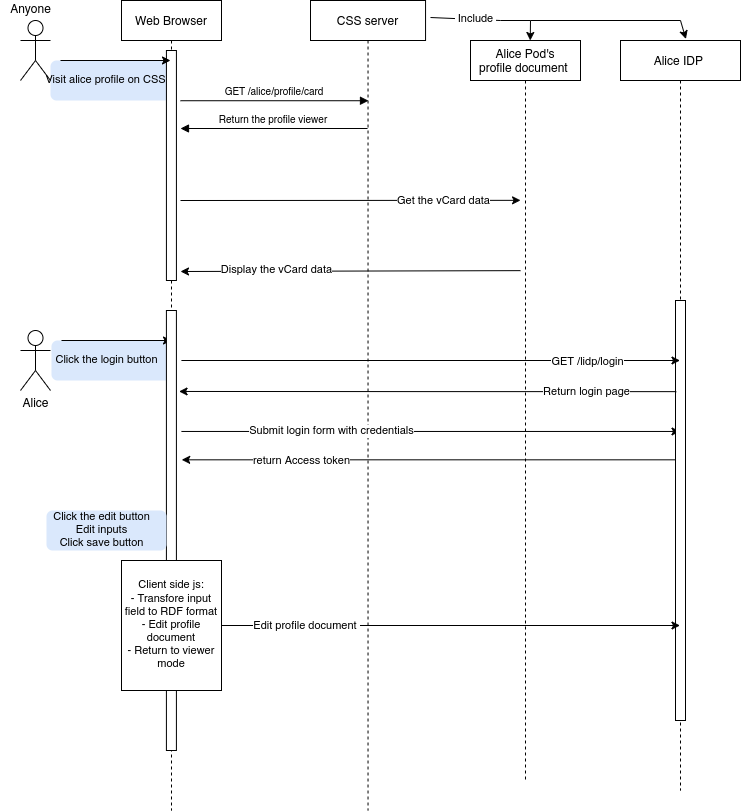

The diagram above was exported from draw.io. Its source (the exported page's mxGraphModel, read from the mxfile embedded in the PNG):
<mxGraphModel dx="868" dy="461" grid="1" gridSize="10" guides="1" tooltips="1" connect="1" arrows="1" fold="1" page="1" pageScale="1" pageWidth="850" pageHeight="1100" math="0" shadow="0">
  <root>
    <mxCell id="0" />
    <mxCell id="1" parent="0" />
    <mxCell id="7mpTTKdr5r8Yw1x0jIv6-62" value="" style="rounded=1;whiteSpace=wrap;html=1;fontSize=9;strokeColor=none;fillColor=#dae8fc;" parent="1" vertex="1">
      <mxGeometry x="50" y="140" width="120" height="40" as="geometry" />
    </mxCell>
    <mxCell id="3nuBFxr9cyL0pnOWT2aG-1" value="Web Browser" style="shape=umlLifeline;perimeter=lifelinePerimeter;container=1;collapsible=0;recursiveResize=0;rounded=0;shadow=0;strokeWidth=1;" parent="1" vertex="1">
      <mxGeometry x="121" y="80" width="100" height="810" as="geometry" />
    </mxCell>
    <mxCell id="7mpTTKdr5r8Yw1x0jIv6-63" value="" style="verticalAlign=bottom;startArrow=oval;endArrow=none;startSize=8;shadow=0;strokeWidth=1;fontSize=9;strokeColor=none;" parent="3nuBFxr9cyL0pnOWT2aG-1" target="7mpTTKdr5r8Yw1x0jIv6-62" edge="1">
      <mxGeometry x="-0.0476" y="-20" relative="1" as="geometry">
        <mxPoint x="60" y="150" as="sourcePoint" />
        <mxPoint x="165" y="150" as="targetPoint" />
        <mxPoint as="offset" />
      </mxGeometry>
    </mxCell>
    <mxCell id="qFMU2RLhX9veRDauoFRw-7" value="" style="rounded=1;whiteSpace=wrap;html=1;fontSize=9;strokeColor=none;fillColor=#dae8fc;" parent="3nuBFxr9cyL0pnOWT2aG-1" vertex="1">
      <mxGeometry x="-70" y="340" width="120" height="40" as="geometry" />
    </mxCell>
    <mxCell id="qFMU2RLhX9veRDauoFRw-8" value="" style="endArrow=classic;html=1;rounded=0;fontSize=10;" parent="3nuBFxr9cyL0pnOWT2aG-1" edge="1">
      <mxGeometry width="50" height="50" relative="1" as="geometry">
        <mxPoint x="-60" y="340" as="sourcePoint" />
        <mxPoint x="50" y="340" as="targetPoint" />
      </mxGeometry>
    </mxCell>
    <mxCell id="qFMU2RLhX9veRDauoFRw-9" value="&lt;font style=&quot;font-size: 11px&quot;&gt;Click the login button&lt;/font&gt;" style="text;html=1;align=center;verticalAlign=middle;resizable=0;points=[];autosize=1;strokeColor=none;fillColor=none;fontSize=9;fontColor=#000000;" parent="3nuBFxr9cyL0pnOWT2aG-1" vertex="1">
      <mxGeometry x="-75" y="350" width="120" height="20" as="geometry" />
    </mxCell>
    <mxCell id="qFMU2RLhX9veRDauoFRw-14" value="" style="rounded=0;whiteSpace=wrap;html=1;" parent="3nuBFxr9cyL0pnOWT2aG-1" vertex="1">
      <mxGeometry x="44.91" y="310" width="10" height="440" as="geometry" />
    </mxCell>
    <mxCell id="qFMU2RLhX9veRDauoFRw-24" value="" style="rounded=0;whiteSpace=wrap;html=1;" parent="3nuBFxr9cyL0pnOWT2aG-1" vertex="1">
      <mxGeometry x="44.92" y="50" width="10" height="230" as="geometry" />
    </mxCell>
    <mxCell id="qFMU2RLhX9veRDauoFRw-29" value="" style="rounded=1;whiteSpace=wrap;html=1;fontSize=9;strokeColor=none;fillColor=#dae8fc;" parent="3nuBFxr9cyL0pnOWT2aG-1" vertex="1">
      <mxGeometry x="-75" y="510" width="120" height="40" as="geometry" />
    </mxCell>
    <mxCell id="qFMU2RLhX9veRDauoFRw-30" value="&lt;font style=&quot;font-size: 11px&quot;&gt;Click the edit button&lt;br&gt;Edit inputs&lt;br&gt;Click save button&lt;br&gt;&lt;/font&gt;" style="text;html=1;align=center;verticalAlign=middle;resizable=0;points=[];autosize=1;strokeColor=none;fillColor=none;fontSize=9;fontColor=#000000;" parent="3nuBFxr9cyL0pnOWT2aG-1" vertex="1">
      <mxGeometry x="-75" y="510" width="110" height="40" as="geometry" />
    </mxCell>
    <mxCell id="qFMU2RLhX9veRDauoFRw-33" value="Client side js:&lt;br&gt;- Transfore input field to RDF format&lt;br&gt;- Edit profile document&lt;br&gt;- Return to viewer mode" style="rounded=0;whiteSpace=wrap;html=1;fontSize=11;align=center;" parent="3nuBFxr9cyL0pnOWT2aG-1" vertex="1">
      <mxGeometry y="560" width="100" height="130" as="geometry" />
    </mxCell>
    <mxCell id="3nuBFxr9cyL0pnOWT2aG-5" value="CSS server" style="shape=umlLifeline;perimeter=lifelinePerimeter;container=1;collapsible=0;recursiveResize=0;rounded=0;shadow=0;strokeWidth=1;" parent="1" vertex="1">
      <mxGeometry x="310" y="80" width="115.05" height="810" as="geometry" />
    </mxCell>
    <mxCell id="qFMU2RLhX9veRDauoFRw-25" value="" style="endArrow=classic;html=1;rounded=0;fontSize=9;exitX=0.493;exitY=0.46;exitDx=0;exitDy=0;exitPerimeter=0;" parent="3nuBFxr9cyL0pnOWT2aG-5" target="qFMU2RLhX9veRDauoFRw-1" edge="1">
      <mxGeometry width="50" height="50" relative="1" as="geometry">
        <mxPoint x="-129.07780999999994" y="430.96000000000004" as="sourcePoint" />
        <mxPoint x="207.49000000000007" y="430.0000000000001" as="targetPoint" />
      </mxGeometry>
    </mxCell>
    <mxCell id="qFMU2RLhX9veRDauoFRw-26" value="Submit login form with credentials" style="edgeLabel;html=1;align=center;verticalAlign=middle;resizable=0;points=[];fontSize=11;" parent="qFMU2RLhX9veRDauoFRw-25" vertex="1" connectable="0">
      <mxGeometry x="0.1935" relative="1" as="geometry">
        <mxPoint x="-148" as="offset" />
      </mxGeometry>
    </mxCell>
    <mxCell id="qFMU2RLhX9veRDauoFRw-27" value="" style="endArrow=classic;html=1;rounded=0;fontSize=9;" parent="3nuBFxr9cyL0pnOWT2aG-5" source="qFMU2RLhX9veRDauoFRw-1" edge="1">
      <mxGeometry width="50" height="50" relative="1" as="geometry">
        <mxPoint x="203.7899999999998" y="459.32000000000005" as="sourcePoint" />
        <mxPoint x="-128.79500000000002" y="459.32000000000005" as="targetPoint" />
      </mxGeometry>
    </mxCell>
    <mxCell id="qFMU2RLhX9veRDauoFRw-28" value="return Access token" style="edgeLabel;html=1;align=center;verticalAlign=middle;resizable=0;points=[];fontSize=11;" parent="qFMU2RLhX9veRDauoFRw-27" vertex="1" connectable="0">
      <mxGeometry x="-0.2398" y="-2" relative="1" as="geometry">
        <mxPoint x="-190" y="3" as="offset" />
      </mxGeometry>
    </mxCell>
    <mxCell id="3nuBFxr9cyL0pnOWT2aG-8" value="GET /alice/profile/card" style="verticalAlign=bottom;endArrow=block;entryX=0.504;entryY=0.083;shadow=0;strokeWidth=1;fontSize=10;entryDx=0;entryDy=0;entryPerimeter=0;exitX=0.59;exitY=0.083;exitDx=0;exitDy=0;exitPerimeter=0;" parent="1" edge="1">
      <mxGeometry relative="1" as="geometry">
        <mxPoint x="180" y="180.23000000000002" as="sourcePoint" />
        <mxPoint x="367.98519999999996" y="180.23000000000002" as="targetPoint" />
      </mxGeometry>
    </mxCell>
    <mxCell id="3nuBFxr9cyL0pnOWT2aG-9" value="Return the profile viewer" style="verticalAlign=bottom;endArrow=block;shadow=0;strokeWidth=1;fontSize=10;" parent="1" source="3nuBFxr9cyL0pnOWT2aG-5" edge="1">
      <mxGeometry relative="1" as="geometry">
        <mxPoint x="344.9999999999999" y="196.06999999999994" as="sourcePoint" />
        <mxPoint x="180" y="208" as="targetPoint" />
      </mxGeometry>
    </mxCell>
    <mxCell id="7mpTTKdr5r8Yw1x0jIv6-2" value="Alice Pod's &#10;profile document " style="shape=umlLifeline;perimeter=lifelinePerimeter;container=1;collapsible=0;recursiveResize=0;rounded=0;shadow=0;strokeWidth=1;" parent="1" vertex="1">
      <mxGeometry x="470" y="120" width="110" height="740" as="geometry" />
    </mxCell>
    <mxCell id="7mpTTKdr5r8Yw1x0jIv6-1" value="" style="shape=umlActor;verticalLabelPosition=bottom;verticalAlign=top;html=1;outlineConnect=0;" parent="1" vertex="1">
      <mxGeometry x="20" y="100" width="30" height="60" as="geometry" />
    </mxCell>
    <mxCell id="7mpTTKdr5r8Yw1x0jIv6-28" value="" style="endArrow=classic;html=1;rounded=0;fontSize=10;" parent="1" edge="1">
      <mxGeometry width="50" height="50" relative="1" as="geometry">
        <mxPoint x="60" y="140" as="sourcePoint" />
        <mxPoint x="170" y="140" as="targetPoint" />
      </mxGeometry>
    </mxCell>
    <mxCell id="7mpTTKdr5r8Yw1x0jIv6-64" value="&lt;font style=&quot;font-size: 11px&quot;&gt;Visit alice profile on CSS&lt;/font&gt;" style="text;html=1;align=center;verticalAlign=middle;resizable=0;points=[];autosize=1;strokeColor=none;fillColor=none;fontSize=9;fontColor=#000000;" parent="1" vertex="1">
      <mxGeometry x="35" y="150" width="140" height="20" as="geometry" />
    </mxCell>
    <mxCell id="08a-jEoo9XN-upCzI654-9" value="" style="endArrow=classic;html=1;rounded=0;fontColor=#999999;strokeColor=#000000;entryX=0.543;entryY=0;entryDx=0;entryDy=0;entryPerimeter=0;exitX=1.043;exitY=0.021;exitDx=0;exitDy=0;exitPerimeter=0;" parent="1" source="3nuBFxr9cyL0pnOWT2aG-5" target="7mpTTKdr5r8Yw1x0jIv6-2" edge="1">
      <mxGeometry width="50" height="50" relative="1" as="geometry">
        <mxPoint x="430" y="100" as="sourcePoint" />
        <mxPoint x="440" y="170" as="targetPoint" />
        <Array as="points">
          <mxPoint x="500" y="100" />
          <mxPoint x="530" y="100" />
        </Array>
      </mxGeometry>
    </mxCell>
    <mxCell id="08a-jEoo9XN-upCzI654-10" value="&lt;font color=&quot;#000000&quot;&gt;&amp;nbsp;Include&amp;nbsp;&lt;/font&gt;" style="edgeLabel;html=1;align=center;verticalAlign=middle;resizable=0;points=[];fontColor=#999999;" parent="08a-jEoo9XN-upCzI654-9" vertex="1" connectable="0">
      <mxGeometry x="-0.2448" relative="1" as="geometry">
        <mxPoint as="offset" />
      </mxGeometry>
    </mxCell>
    <mxCell id="08a-jEoo9XN-upCzI654-11" value="" style="endArrow=classic;html=1;rounded=0;fontColor=#000000;strokeColor=#000000;entryX=0.455;entryY=0.216;entryDx=0;entryDy=0;entryPerimeter=0;" parent="1" target="7mpTTKdr5r8Yw1x0jIv6-2" edge="1">
      <mxGeometry width="50" height="50" relative="1" as="geometry">
        <mxPoint x="180" y="280" as="sourcePoint" />
        <mxPoint x="340" y="230" as="targetPoint" />
      </mxGeometry>
    </mxCell>
    <mxCell id="08a-jEoo9XN-upCzI654-12" value="Get the vCard data" style="edgeLabel;html=1;align=center;verticalAlign=middle;resizable=0;points=[];fontColor=#000000;" parent="08a-jEoo9XN-upCzI654-11" vertex="1" connectable="0">
      <mxGeometry x="0.541" y="-1" relative="1" as="geometry">
        <mxPoint as="offset" />
      </mxGeometry>
    </mxCell>
    <mxCell id="08a-jEoo9XN-upCzI654-13" value="" style="endArrow=classic;html=1;rounded=0;fontColor=#000000;strokeColor=#000000;exitX=0.455;exitY=0.311;exitDx=0;exitDy=0;exitPerimeter=0;" parent="1" source="7mpTTKdr5r8Yw1x0jIv6-2" edge="1">
      <mxGeometry width="50" height="50" relative="1" as="geometry">
        <mxPoint x="460" y="350" as="sourcePoint" />
        <mxPoint x="180" y="351" as="targetPoint" />
      </mxGeometry>
    </mxCell>
    <mxCell id="08a-jEoo9XN-upCzI654-14" value="Display the vCard data" style="edgeLabel;html=1;align=center;verticalAlign=middle;resizable=0;points=[];fontColor=#000000;" parent="08a-jEoo9XN-upCzI654-13" vertex="1" connectable="0">
      <mxGeometry x="0.7224" y="-1" relative="1" as="geometry">
        <mxPoint x="48" as="offset" />
      </mxGeometry>
    </mxCell>
    <mxCell id="qFMU2RLhX9veRDauoFRw-1" value="Alice IDP " style="shape=umlLifeline;perimeter=lifelinePerimeter;container=1;collapsible=0;recursiveResize=0;rounded=0;shadow=0;strokeWidth=1;" parent="1" vertex="1">
      <mxGeometry x="620" y="120" width="120" height="750" as="geometry" />
    </mxCell>
    <mxCell id="qFMU2RLhX9veRDauoFRw-17" value="" style="rounded=0;whiteSpace=wrap;html=1;" parent="qFMU2RLhX9veRDauoFRw-1" vertex="1">
      <mxGeometry x="55" y="260" width="10" height="420" as="geometry" />
    </mxCell>
    <mxCell id="qFMU2RLhX9veRDauoFRw-2" value="" style="endArrow=classic;html=1;rounded=0;entryX=0.545;entryY=-0.002;entryDx=0;entryDy=0;entryPerimeter=0;" parent="1" target="qFMU2RLhX9veRDauoFRw-1" edge="1">
      <mxGeometry width="50" height="50" relative="1" as="geometry">
        <mxPoint x="530" y="100" as="sourcePoint" />
        <mxPoint x="610" y="120" as="targetPoint" />
        <Array as="points">
          <mxPoint x="680" y="100" />
        </Array>
      </mxGeometry>
    </mxCell>
    <mxCell id="qFMU2RLhX9veRDauoFRw-4" value="Anyone" style="text;html=1;align=center;verticalAlign=middle;resizable=0;points=[];autosize=1;strokeColor=none;fillColor=none;" parent="1" vertex="1">
      <mxGeometry y="80" width="60" height="20" as="geometry" />
    </mxCell>
    <mxCell id="qFMU2RLhX9veRDauoFRw-5" value="Alice" style="shape=umlActor;verticalLabelPosition=bottom;verticalAlign=top;html=1;outlineConnect=0;" parent="1" vertex="1">
      <mxGeometry x="20" y="410" width="30" height="60" as="geometry" />
    </mxCell>
    <mxCell id="qFMU2RLhX9veRDauoFRw-19" value="" style="endArrow=classic;html=1;rounded=0;exitX=1;exitY=0.25;exitDx=0;exitDy=0;" parent="1" edge="1">
      <mxGeometry width="50" height="50" relative="1" as="geometry">
        <mxPoint x="180.91000000000008" y="440" as="sourcePoint" />
        <mxPoint x="679.4999999999998" y="440" as="targetPoint" />
      </mxGeometry>
    </mxCell>
    <mxCell id="qFMU2RLhX9veRDauoFRw-20" value="GET /lidp/login" style="edgeLabel;html=1;align=center;verticalAlign=middle;resizable=0;points=[];" parent="qFMU2RLhX9veRDauoFRw-19" vertex="1" connectable="0">
      <mxGeometry x="0.6285" y="-1" relative="1" as="geometry">
        <mxPoint as="offset" />
      </mxGeometry>
    </mxCell>
    <mxCell id="qFMU2RLhX9veRDauoFRw-22" style="edgeStyle=orthogonalEdgeStyle;rounded=0;orthogonalLoop=1;jettySize=auto;html=1;entryX=1.265;entryY=0.184;entryDx=0;entryDy=0;entryPerimeter=0;exitX=0.078;exitY=0.217;exitDx=0;exitDy=0;exitPerimeter=0;" parent="1" source="qFMU2RLhX9veRDauoFRw-17" target="qFMU2RLhX9veRDauoFRw-14" edge="1">
      <mxGeometry relative="1" as="geometry" />
    </mxCell>
    <mxCell id="qFMU2RLhX9veRDauoFRw-23" value="Return login page" style="edgeLabel;html=1;align=center;verticalAlign=middle;resizable=0;points=[];" parent="qFMU2RLhX9veRDauoFRw-22" vertex="1" connectable="0">
      <mxGeometry x="-0.6436" relative="1" as="geometry">
        <mxPoint x="-1" as="offset" />
      </mxGeometry>
    </mxCell>
    <mxCell id="qFMU2RLhX9veRDauoFRw-35" value="" style="endArrow=classic;html=1;rounded=0;fontSize=11;" parent="1" source="qFMU2RLhX9veRDauoFRw-33" target="qFMU2RLhX9veRDauoFRw-1" edge="1">
      <mxGeometry width="50" height="50" relative="1" as="geometry">
        <mxPoint x="390" y="670" as="sourcePoint" />
        <mxPoint x="440" y="620" as="targetPoint" />
      </mxGeometry>
    </mxCell>
    <mxCell id="qFMU2RLhX9veRDauoFRw-36" value="Edit profile document&amp;nbsp;" style="edgeLabel;html=1;align=center;verticalAlign=middle;resizable=0;points=[];fontSize=11;" parent="qFMU2RLhX9veRDauoFRw-35" vertex="1" connectable="0">
      <mxGeometry x="-0.6321" relative="1" as="geometry">
        <mxPoint as="offset" />
      </mxGeometry>
    </mxCell>
  </root>
</mxGraphModel>